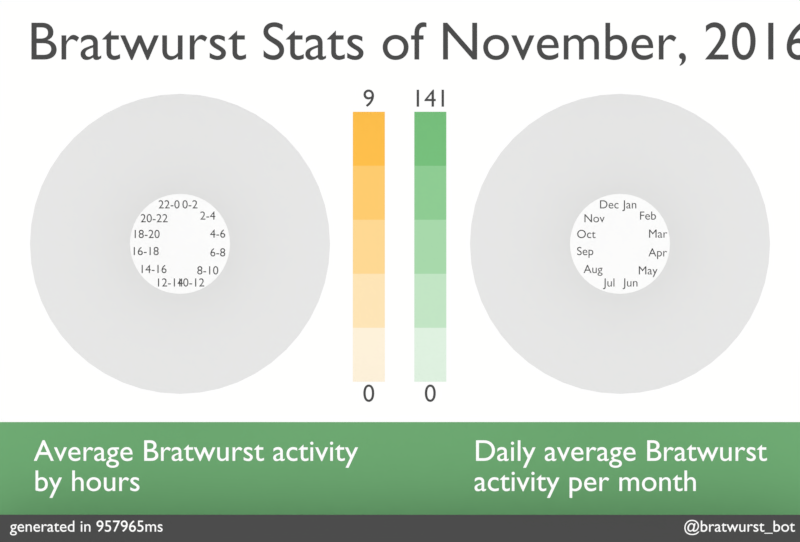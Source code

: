 # Source: time.blend  (saved by Blender 2.78.0; exported with 4.5.12 LTS)
import bpy
from mathutils import Matrix  # noqa: F401  (used for matrix-valued properties, if any)

bpy.ops.wm.read_factory_settings(use_empty=True)
scene = bpy.context.scene
scene.name = 'Scene'

# ---- collections
col_collection_1 = bpy.data.collections.new('Collection 1'); scene.collection.children.link(col_collection_1)
col_collection_1.hide_render = True
col_collection_1.hide_viewport = True
col_collection_20 = bpy.data.collections.new('Collection 20'); scene.collection.children.link(col_collection_20)

# ---- materials (node trees are filled in below, after node groups)
mat_day5 = bpy.data.materials.new('Day5')
mat_day5.alpha_threshold = 0.0
mat_day5.use_transparent_shadow = False
mat_day5.diffuse_color = (1.0, 0.5272, 0.07324, 1.0)
mat_day5.roughness = 0.5
mat_day4 = bpy.data.materials.new('Day4')
mat_day4.alpha_threshold = 0.0
mat_day4.use_transparent_shadow = False
mat_day4.diffuse_color = (1.0, 0.607, 0.1614, 1.0)
mat_day4.roughness = 0.5
mat_day3 = bpy.data.materials.new('Day3')
mat_day3.alpha_threshold = 0.0
mat_day3.use_transparent_shadow = False
mat_day3.diffuse_color = (1.0, 0.6946, 0.2944, 1.0)
mat_day3.roughness = 0.5
mat_day2 = bpy.data.materials.new('Day2')
mat_day2.alpha_threshold = 0.0
mat_day2.use_transparent_shadow = False
mat_day2.diffuse_color = (1.0, 0.7892, 0.4758, 1.0)
mat_day2.roughness = 0.5
mat_day1 = bpy.data.materials.new('Day1')
mat_day1.alpha_threshold = 0.0
mat_day1.use_transparent_shadow = False
mat_day1.diffuse_color = (1.0, 0.8913, 0.7106, 1.0)
mat_day1.roughness = 0.5
mat_text = bpy.data.materials.new('text')
mat_text.alpha_threshold = 0.0
mat_text.use_transparent_shadow = False
mat_text.diffuse_color = (0.07324, 0.07324, 0.07324, 1.0)
mat_text.roughness = 0.5
mat_day5_002 = bpy.data.materials.new('Day5.002')
mat_day5_002.alpha_threshold = 0.0
mat_day5_002.use_transparent_shadow = False
mat_day5_002.diffuse_color = (0.1647, 0.4158, 0.1796, 1.0)
mat_day5_002.roughness = 0.5
mat_material = bpy.data.materials.new('Material')
mat_material.alpha_threshold = 0.0
mat_material.use_transparent_shadow = False
mat_material.diffuse_color = (1.0, 1.0, 1.0, 1.0)
mat_material.roughness = 0.5
mat_day5_001 = bpy.data.materials.new('Day5.001')
mat_day5_001.alpha_threshold = 0.0
mat_day5_001.use_transparent_shadow = False
mat_day5_001.diffuse_color = (0.1871, 0.5285, 0.2066, 1.0)
mat_day5_001.roughness = 0.5
mat_day4_002 = bpy.data.materials.new('Day4.002')
mat_day4_002.alpha_threshold = 0.0
mat_day4_002.use_transparent_shadow = False
mat_day4_002.diffuse_color = (0.2749, 0.6093, 0.2955, 1.0)
mat_day4_002.roughness = 0.5
mat_day3_002 = bpy.data.materials.new('Day3.002')
mat_day3_002.alpha_threshold = 0.0
mat_day3_002.use_transparent_shadow = False
mat_day3_002.diffuse_color = (0.3926, 0.6965, 0.4127, 1.0)
mat_day3_002.roughness = 0.5
mat_day2_002 = bpy.data.materials.new('Day2.002')
mat_day2_002.alpha_threshold = 0.0
mat_day2_002.use_transparent_shadow = False
mat_day2_002.diffuse_color = (0.5472, 0.7906, 0.5643, 1.0)
mat_day2_002.roughness = 0.5
mat_day1_002 = bpy.data.materials.new('Day1.002')
mat_day1_002.alpha_threshold = 0.0
mat_day1_002.use_transparent_shadow = False
mat_day1_002.diffuse_color = (0.7467, 0.8917, 0.7575, 1.0)
mat_day1_002.roughness = 0.5
mat_whitetext_001 = bpy.data.materials.new('WhiteText.001')
mat_whitetext_001.alpha_threshold = 0.0
mat_whitetext_001.use_transparent_shadow = False
mat_whitetext_001.diffuse_color = (1.0, 1.0, 1.0, 1.0)
mat_whitetext_001.roughness = 0.5
mat_day4_001 = bpy.data.materials.new('Day4.001')
mat_day4_001.alpha_threshold = 0.0
mat_day4_001.use_transparent_shadow = False
mat_day4_001.diffuse_color = (1.0, 0.607, 0.1614, 1.0)
mat_day4_001.roughness = 0.5
mat_day3_001 = bpy.data.materials.new('Day3.001')
mat_day3_001.alpha_threshold = 0.0
mat_day3_001.use_transparent_shadow = False
mat_day3_001.diffuse_color = (1.0, 0.6946, 0.2944, 1.0)
mat_day3_001.roughness = 0.5
mat_day2_001 = bpy.data.materials.new('Day2.001')
mat_day2_001.alpha_threshold = 0.0
mat_day2_001.use_transparent_shadow = False
mat_day2_001.diffuse_color = (1.0, 0.7892, 0.4758, 1.0)
mat_day2_001.roughness = 0.5
mat_day1_001 = bpy.data.materials.new('Day1.001')
mat_day1_001.alpha_threshold = 0.0
mat_day1_001.use_transparent_shadow = False
mat_day1_001.diffuse_color = (1.0, 0.8913, 0.7106, 1.0)
mat_day1_001.roughness = 0.5
mat_greytext = bpy.data.materials.new('GreyText')
mat_greytext.alpha_threshold = 0.0
mat_greytext.use_transparent_shadow = False
mat_greytext.diffuse_color = (1.0, 1.0, 1.0, 1.0)
mat_greytext.roughness = 0.5

# ---- material node trees

# ---- world
world_world = bpy.data.worlds.new('World'); scene.world = world_world
world_world.color = (1.0, 1.0, 0.9958)
world_world.use_sun_shadow = False
world_world.sun_shadow_jitter_overblur = 0.0
world_world.cycles.sampling_method = 'MANUAL'

# ---- cameras
cam_camera = bpy.data.cameras.new('Camera')
cam_camera.type = 'ORTHO'
cam_camera.clip_end = 100.0
cam_camera.lens = 35.0
cam_camera.sensor_width = 32.0
cam_camera.sensor_height = 18.0
cam_camera.ortho_scale = 16.0
cam_camera.show_safe_areas = True
cam_camera.dof.focus_distance = 0.0
cam_camera.dof.aperture_fstop = 128.0

# ---- meshes
me_plane_001 = bpy.data.meshes.new('Plane.001')
me_plane_001.from_pydata([(-0.3202, -2.7, 0.0), (0.3202, -2.7, 0.0), (-0.3202, 2.7, 0.0), (0.3202, 2.7, 0.0), (-0.3202, 1.62, 0.0), (-0.3202, 0.54, 0.0), (-0.3202, -0.54, 0.0), (-0.3202, -1.62, 0.0), (0.3202, -1.62, 0.0), (0.3202, -0.54, 0.0), (0.3202, 0.54, 0.0), (0.3202, 1.62, 0.0)], [], [(4, 11, 3, 2), (0, 1, 8, 7), (7, 8, 9, 6), (6, 9, 10, 5), (5, 10, 11, 4)])
me_plane_001.materials.append(mat_day5)
me_plane_001.use_remesh_preserve_volume = False
me_plane_001.use_remesh_preserve_attributes = False
me_plane_001.use_mirror_vertex_groups = False
me_plane_001.update()
me_plane = bpy.data.meshes.new('Plane')
me_plane.from_pydata([(-0.3202, -2.7, 0.0), (0.3202, -2.7, 0.0), (-0.3202, 2.7, 0.0), (0.3202, 2.7, 0.0), (-0.3202, 1.62, 0.0), (-0.3202, 0.54, 0.0), (-0.3202, -0.54, 0.0), (-0.3202, -1.62, 0.0), (0.3202, -1.62, 0.0), (0.3202, -0.54, 0.0), (0.3202, 0.54, 0.0), (0.3202, 1.62, 0.0)], [], [(4, 11, 3, 2), (0, 1, 8, 7), (7, 8, 9, 6), (6, 9, 10, 5), (5, 10, 11, 4)])
me_plane.polygons.foreach_set('material_index', [0, 4, 3, 2, 1])
me_plane.materials.append(mat_day5)
me_plane.materials.append(mat_day4)
me_plane.materials.append(mat_day3)
me_plane.materials.append(mat_day2)
me_plane.materials.append(mat_day1)
me_plane.use_remesh_preserve_volume = False
me_plane.use_remesh_preserve_attributes = False
me_plane.use_mirror_vertex_groups = False
me_plane.update()
me_plane_006 = bpy.data.meshes.new('Plane.006')
me_plane_006.from_pydata([(-1.0, -1.0, 0.0), (1.0, -1.0, 0.0), (-1.0, 1.0, 0.0), (1.0, 1.0, 0.0)], [], [(0, 1, 3, 2)])
me_plane_006.materials.append(mat_day5_002)
me_plane_006.use_remesh_preserve_volume = False
me_plane_006.use_remesh_preserve_attributes = False
me_plane_006.use_mirror_vertex_groups = False
me_plane_006.update()
me_circle_025 = bpy.data.meshes.new('Circle.025')
me_circle_025.from_pydata([(0.0, 1.0, 0.0), (-0.1305, 0.9914, 0.0), (-0.2588, 0.9659, 0.0), (-0.3827, 0.9239, 0.0), (-0.5, 0.866, 0.0), (-0.6088, 0.7934, 0.0), (-0.7071, 0.7071, 0.0), (-0.7934, 0.6088, 0.0), (-0.866, 0.5, 0.0), (-0.9239, 0.3827, 0.0), (-0.9659, 0.2588, 0.0), (-0.9914, 0.1305, 0.0), (-1.0, 1.947e-07, 0.0), (-0.9914, -0.1305, 0.0), (-0.9659, -0.2588, 0.0), (-0.9239, -0.3827, 0.0), (-0.866, -0.5, 0.0), (-0.7934, -0.6088, 0.0), (-0.7071, -0.7071, 0.0), (-0.6088, -0.7934, 0.0), (-0.5, -0.866, 0.0), (-0.3827, -0.9239, 0.0), (-0.2588, -0.9659, 0.0), (-0.1305, -0.9914, 0.0), (-3.894e-07, -1.0, 0.0), (0.1305, -0.9914, 0.0), (0.2588, -0.9659, 0.0), (0.3827, -0.9239, 0.0), (0.5, -0.866, 0.0), (0.6088, -0.7934, 0.0), (0.7071, -0.7071, 0.0), (0.7934, -0.6088, 0.0), (0.866, -0.5, 0.0), (0.9239, -0.3827, 0.0), (0.9659, -0.2588, 0.0), (0.9914, -0.1305, 0.0), (1.0, 4.888e-07, 0.0), (0.9914, 0.1305, 0.0), (0.9659, 0.2588, 0.0), (0.9239, 0.3827, 0.0), (0.866, 0.5, 0.0), (0.7934, 0.6088, 0.0), (0.7071, 0.7071, 0.0), (0.6088, 0.7934, 0.0), (0.5, 0.866, 0.0), (0.3827, 0.9239, 0.0), (0.2588, 0.9659, 0.0), (0.1305, 0.9914, 0.0)], [], [(0, 1, 2, 3, 4, 5, 6, 7, 8, 9, 10, 11, 12, 13, 14, 15, 16, 17, 18, 19, 20, 21, 22, 23, 24, 25, 26, 27, 28, 29, 30, 31, 32, 33, 34, 35, 36, 37, 38, 39, 40, 41, 42, 43, 44, 45, 46, 47)])
me_circle_025.materials.append(mat_material)
me_circle_025.use_remesh_preserve_volume = False
me_circle_025.use_remesh_preserve_attributes = False
me_circle_025.use_mirror_vertex_groups = False
me_circle_025.update()
me_circle_024 = bpy.data.meshes.new('Circle.024')
me_circle_024.from_pydata([(0.0, 1.0, 0.0), (-0.1305, 0.9914, 0.0), (-0.2588, 0.9659, 0.0), (-0.3827, 0.9239, 0.0), (-0.5, 0.866, 0.0), (-0.6088, 0.7934, 0.0), (-0.7071, 0.7071, 0.0), (-0.7934, 0.6088, 0.0), (-0.866, 0.5, 0.0), (-0.9239, 0.3827, 0.0), (-0.9659, 0.2588, 0.0), (-0.9914, 0.1305, 0.0), (-1.0, 1.947e-07, 0.0), (-0.9914, -0.1305, 0.0), (-0.9659, -0.2588, 0.0), (-0.9239, -0.3827, 0.0), (-0.866, -0.5, 0.0), (-0.7934, -0.6088, 0.0), (-0.7071, -0.7071, 0.0), (-0.6088, -0.7934, 0.0), (-0.5, -0.866, 0.0), (-0.3827, -0.9239, 0.0), (-0.2588, -0.9659, 0.0), (-0.1305, -0.9914, 0.0), (-3.894e-07, -1.0, 0.0), (0.1305, -0.9914, 0.0), (0.2588, -0.9659, 0.0), (0.3827, -0.9239, 0.0), (0.5, -0.866, 0.0), (0.6088, -0.7934, 0.0), (0.7071, -0.7071, 0.0), (0.7934, -0.6088, 0.0), (0.866, -0.5, 0.0), (0.9239, -0.3827, 0.0), (0.9659, -0.2588, 0.0), (0.9914, -0.1305, 0.0), (1.0, 4.888e-07, 0.0), (0.9914, 0.1305, 0.0), (0.9659, 0.2588, 0.0), (0.9239, 0.3827, 0.0), (0.866, 0.5, 0.0), (0.7934, 0.6088, 0.0), (0.7071, 0.7071, 0.0), (0.6088, 0.7934, 0.0), (0.5, 0.866, 0.0), (0.3827, 0.9239, 0.0), (0.2588, 0.9659, 0.0), (0.1305, 0.9914, 0.0)], [], [(0, 1, 2, 3, 4, 5, 6, 7, 8, 9, 10, 11, 12, 13, 14, 15, 16, 17, 18, 19, 20, 21, 22, 23, 24, 25, 26, 27, 28, 29, 30, 31, 32, 33, 34, 35, 36, 37, 38, 39, 40, 41, 42, 43, 44, 45, 46, 47)])
me_circle_024.materials.append(mat_material)
me_circle_024.use_remesh_preserve_volume = False
me_circle_024.use_remesh_preserve_attributes = False
me_circle_024.use_mirror_vertex_groups = False
me_circle_024.update()
me_circle_023 = bpy.data.meshes.new('Circle.023')
me_circle_023.from_pydata([(1.5, 2.598, 0.0), (1.148, 2.772, 0.0), (0.7765, 2.898, 0.0), (0.3916, 2.974, 0.0), (0.0, 0.0, 0.0), (-4.053e-06, 3.0, 0.0)], [], [(0, 4, 5, 3, 2, 1)])
me_circle_023.use_remesh_preserve_volume = False
me_circle_023.use_remesh_preserve_attributes = False
me_circle_023.use_mirror_vertex_groups = False
me_circle_023.update()
me_circle_022 = bpy.data.meshes.new('Circle.022')
me_circle_022.from_pydata([(2.598, 1.5, 0.0), (2.38, 1.826, 0.0), (2.121, 2.121, 0.0), (1.826, 2.38, 0.0), (0.0, 0.0, 0.0), (1.5, 2.598, 0.0)], [], [(0, 4, 5, 3, 2, 1)])
me_circle_022.use_remesh_preserve_volume = False
me_circle_022.use_remesh_preserve_attributes = False
me_circle_022.use_mirror_vertex_groups = False
me_circle_022.update()
me_circle_021 = bpy.data.meshes.new('Circle.021')
me_circle_021.from_pydata([(2.598, -1.5, 0.0), (2.772, -1.148, 0.0), (2.898, -0.7765, 0.0), (2.974, -0.3916, 0.0), (0.0, 0.0, 0.0), (3.0, -1.192e-06, 0.0)], [], [(0, 4, 5, 3, 2, 1)])
me_circle_021.use_remesh_preserve_volume = False
me_circle_021.use_remesh_preserve_attributes = False
me_circle_021.use_mirror_vertex_groups = False
me_circle_021.update()
me_circle_020 = bpy.data.meshes.new('Circle.020')
me_circle_020.from_pydata([(1.5, -2.598, 0.0), (1.826, -2.38, 0.0), (2.121, -2.121, 0.0), (2.38, -1.826, 0.0), (0.0, 0.0, 0.0), (2.598, -1.5, 0.0)], [], [(0, 4, 5, 3, 2, 1)])
me_circle_020.use_remesh_preserve_volume = False
me_circle_020.use_remesh_preserve_attributes = False
me_circle_020.use_mirror_vertex_groups = False
me_circle_020.update()
me_circle_019 = bpy.data.meshes.new('Circle.019')
me_circle_019.from_pydata([(-3.576e-07, -3.0, 0.0), (0.3916, -2.974, 0.0), (0.7765, -2.898, 0.0), (1.148, -2.772, 0.0), (0.0, 0.0, 0.0), (1.5, -2.598, 0.0)], [], [(0, 4, 5, 3, 2, 1)])
me_circle_019.use_remesh_preserve_volume = False
me_circle_019.use_remesh_preserve_attributes = False
me_circle_019.use_mirror_vertex_groups = False
me_circle_019.update()
me_circle_018 = bpy.data.meshes.new('Circle.018')
me_circle_018.from_pydata([(-1.5, -2.598, 0.0), (-1.148, -2.772, 0.0), (-0.7765, -2.898, 0.0), (-0.3916, -2.974, 0.0), (0.0, 0.0, 0.0), (-3.576e-07, -3.0, 0.0)], [], [(0, 4, 5, 3, 2, 1)])
me_circle_018.use_remesh_preserve_volume = False
me_circle_018.use_remesh_preserve_attributes = False
me_circle_018.use_mirror_vertex_groups = False
me_circle_018.update()
me_circle_017 = bpy.data.meshes.new('Circle.017')
me_circle_017.from_pydata([(-2.598, -1.5, 0.0), (-2.38, -1.826, 0.0), (-2.121, -2.121, 0.0), (-1.826, -2.38, 0.0), (0.0, 0.0, 0.0), (-1.5, -2.598, 0.0)], [], [(0, 4, 5, 3, 2, 1)])
me_circle_017.use_remesh_preserve_volume = False
me_circle_017.use_remesh_preserve_attributes = False
me_circle_017.use_mirror_vertex_groups = False
me_circle_017.update()
me_circle_016 = bpy.data.meshes.new('Circle.016')
me_circle_016.from_pydata([(-3.0, -2.384e-07, 0.0), (-2.974, -0.3916, 0.0), (-2.898, -0.7765, 0.0), (-2.772, -1.148, 0.0), (0.0, 0.0, 0.0), (-2.598, -1.5, 0.0)], [], [(0, 4, 5, 3, 2, 1)])
me_circle_016.use_remesh_preserve_volume = False
me_circle_016.use_remesh_preserve_attributes = False
me_circle_016.use_mirror_vertex_groups = False
me_circle_016.update()
me_circle_015 = bpy.data.meshes.new('Circle.015')
me_circle_015.from_pydata([(-2.772, 1.148, 0.0), (-2.898, 0.7765, 0.0), (-2.974, 0.3916, 0.0), (-2.598, 1.5, 0.0), (0.0, 0.0, 0.0), (-3.0, -2.384e-07, 0.0)], [], [(3, 4, 5, 2, 1, 0)])
me_circle_015.use_remesh_preserve_volume = False
me_circle_015.use_remesh_preserve_attributes = False
me_circle_015.use_mirror_vertex_groups = False
me_circle_015.update()
me_circle_014 = bpy.data.meshes.new('Circle.014')
me_circle_014.from_pydata([(-2.598, 1.5, 0.0), (-1.5, 2.598, 0.0), (-1.826, 2.38, 0.0), (-2.121, 2.121, 0.0), (-2.38, 1.826, 0.0), (0.0, 0.0, 0.0)], [], [(2, 1, 5, 0, 4, 3)])
me_circle_014.use_remesh_preserve_volume = False
me_circle_014.use_remesh_preserve_attributes = False
me_circle_014.use_mirror_vertex_groups = False
me_circle_014.update()
me_circle_013 = bpy.data.meshes.new('Circle.013')
me_circle_013.from_pydata([(0.0, 0.0, 0.0), (3.0, -1.192e-06, 0.0), (2.974, 0.3916, 0.0), (2.898, 0.7765, 0.0), (2.772, 1.148, 0.0), (2.598, 1.5, 0.0)], [], [(1, 0, 5, 4, 3, 2)])
me_circle_013.use_remesh_preserve_volume = False
me_circle_013.use_remesh_preserve_attributes = False
me_circle_013.use_mirror_vertex_groups = False
me_circle_013.update()
me_circle_012 = bpy.data.meshes.new('Circle.012')
me_circle_012.from_pydata([(-1.669e-06, 3.0, 0.0), (-0.3916, 2.974, 0.0), (-0.7765, 2.898, 0.0), (-1.148, 2.772, 0.0), (0.0, 0.0, 0.0), (-1.5, 2.598, 0.0)], [], [(0, 4, 5, 3, 2, 1)])
me_circle_012.use_remesh_preserve_volume = False
me_circle_012.use_remesh_preserve_attributes = False
me_circle_012.use_mirror_vertex_groups = False
me_circle_012.update()
me_circle_011 = bpy.data.meshes.new('Circle.011')
me_circle_011.from_pydata([(1.5, 2.598, 0.0), (1.148, 2.772, 0.0), (0.7765, 2.898, 0.0), (0.3916, 2.974, 0.0), (0.0, 0.0, 0.0), (-1.669e-06, 3.0, 0.0)], [], [(0, 4, 5, 3, 2, 1)])
me_circle_011.use_remesh_preserve_volume = False
me_circle_011.use_remesh_preserve_attributes = False
me_circle_011.use_mirror_vertex_groups = False
me_circle_011.update()
me_circle_010 = bpy.data.meshes.new('Circle.010')
me_circle_010.from_pydata([(3.0, -8.345e-07, 0.0), (2.974, 0.3916, 0.0), (2.898, 0.7765, 0.0), (2.772, 1.148, 0.0), (0.0, 0.0, 0.0), (2.598, 1.5, 0.0)], [], [(0, 4, 5, 3, 2, 1)])
me_circle_010.use_remesh_preserve_volume = False
me_circle_010.use_remesh_preserve_attributes = False
me_circle_010.use_mirror_vertex_groups = False
me_circle_010.update()
me_circle_009 = bpy.data.meshes.new('Circle.009')
me_circle_009.from_pydata([(2.598, -1.5, 0.0), (2.772, -1.148, 0.0), (2.898, -0.7765, 0.0), (2.974, -0.3916, 0.0), (0.0, 0.0, 0.0), (3.0, -8.345e-07, 0.0)], [], [(0, 4, 5, 3, 2, 1)])
me_circle_009.use_remesh_preserve_volume = False
me_circle_009.use_remesh_preserve_attributes = False
me_circle_009.use_mirror_vertex_groups = False
me_circle_009.update()
me_circle_008 = bpy.data.meshes.new('Circle.008')
me_circle_008.from_pydata([(1.5, -2.598, 0.0), (1.826, -2.38, 0.0), (2.121, -2.121, 0.0), (2.38, -1.826, 0.0), (0.0, 0.0, 0.0), (2.598, -1.5, 0.0)], [], [(0, 4, 5, 3, 2, 1)])
me_circle_008.use_remesh_preserve_volume = False
me_circle_008.use_remesh_preserve_attributes = False
me_circle_008.use_mirror_vertex_groups = False
me_circle_008.update()
me_circle_007 = bpy.data.meshes.new('Circle.007')
me_circle_007.from_pydata([(-3.576e-07, -3.0, 0.0), (0.3916, -2.974, 0.0), (0.7765, -2.898, 0.0), (1.148, -2.772, 0.0), (0.0, 0.0, 0.0), (1.5, -2.598, 0.0)], [], [(0, 4, 5, 3, 2, 1)])
me_circle_007.use_remesh_preserve_volume = False
me_circle_007.use_remesh_preserve_attributes = False
me_circle_007.use_mirror_vertex_groups = False
me_circle_007.update()
me_circle_006 = bpy.data.meshes.new('Circle.006')
me_circle_006.from_pydata([(-1.5, -2.598, 0.0), (-1.148, -2.772, 0.0), (-0.7765, -2.898, 0.0), (-0.3916, -2.974, 0.0), (0.0, 0.0, 0.0), (-3.576e-07, -3.0, 0.0)], [], [(0, 4, 5, 3, 2, 1)])
me_circle_006.use_remesh_preserve_volume = False
me_circle_006.use_remesh_preserve_attributes = False
me_circle_006.use_mirror_vertex_groups = False
me_circle_006.update()
me_circle_005 = bpy.data.meshes.new('Circle.005')
me_circle_005.from_pydata([(-2.598, -1.5, 0.0), (-2.38, -1.826, 0.0), (-2.121, -2.121, 0.0), (-1.826, -2.38, 0.0), (0.0, 0.0, 0.0), (-1.5, -2.598, 0.0)], [], [(0, 4, 5, 3, 2, 1)])
me_circle_005.use_remesh_preserve_volume = False
me_circle_005.use_remesh_preserve_attributes = False
me_circle_005.use_mirror_vertex_groups = False
me_circle_005.update()
me_circle_004 = bpy.data.meshes.new('Circle.004')
me_circle_004.from_pydata([(-2.974, -0.3916, 0.0), (-2.898, -0.7765, 0.0), (-2.772, -1.148, 0.0), (-3.0, -2.384e-07, 0.0), (0.0, 0.0, 0.0), (-2.598, -1.5, 0.0)], [], [(3, 4, 5, 2, 1, 0)])
me_circle_004.use_remesh_preserve_volume = False
me_circle_004.use_remesh_preserve_attributes = False
me_circle_004.use_mirror_vertex_groups = False
me_circle_004.update()
me_circle_003 = bpy.data.meshes.new('Circle.003')
me_circle_003.from_pydata([(-3.0, -2.384e-07, 0.0), (-2.598, 1.5, 0.0), (-2.772, 1.148, 0.0), (-2.898, 0.7764, 0.0), (-2.974, 0.3916, 0.0), (0.0, 0.0, 0.0)], [], [(2, 1, 5, 0, 4, 3)])
me_circle_003.use_remesh_preserve_volume = False
me_circle_003.use_remesh_preserve_attributes = False
me_circle_003.use_mirror_vertex_groups = False
me_circle_003.update()
me_circle_002 = bpy.data.meshes.new('Circle.002')
me_circle_002.from_pydata([(0.0, 0.0, 0.0), (2.598, 1.5, 0.0), (2.38, 1.826, 0.0), (2.121, 2.121, 0.0), (1.826, 2.38, 0.0), (1.5, 2.598, 0.0)], [], [(1, 0, 5, 4, 3, 2)])
me_circle_002.use_remesh_preserve_volume = False
me_circle_002.use_remesh_preserve_attributes = False
me_circle_002.use_mirror_vertex_groups = False
me_circle_002.update()
me_circle_001 = bpy.data.meshes.new('Circle.001')
me_circle_001.from_pydata([(-4.053e-06, 3.0, 0.0), (-0.3916, 2.974, 0.0), (-0.7765, 2.898, 0.0), (-1.148, 2.772, 0.0), (0.0, 0.0, 0.0), (-1.5, 2.598, 0.0)], [], [(0, 4, 5, 3, 2, 1)])
me_circle_001.use_remesh_preserve_volume = False
me_circle_001.use_remesh_preserve_attributes = False
me_circle_001.use_mirror_vertex_groups = False
me_circle_001.update()
me_circle = bpy.data.meshes.new('Circle')
me_circle.from_pydata([(-1.5, 2.598, 0.0), (-1.826, 2.38, 0.0), (-2.121, 2.121, 0.0), (-2.38, 1.826, 0.0), (0.0, 0.0, 0.0), (-2.598, 1.5, 0.0)], [], [(0, 4, 5, 3, 2, 1)])
me_circle.use_remesh_preserve_volume = False
me_circle.use_remesh_preserve_attributes = False
me_circle.use_mirror_vertex_groups = False
me_circle.update()
me_plane_003 = bpy.data.meshes.new('Plane.003')
me_plane_003.from_pydata([(-0.3202, -2.7, 0.0), (0.3202, -2.7, 0.0), (-0.3202, 2.7, 0.0), (0.3202, 2.7, 0.0), (-0.3202, 1.62, 0.0), (-0.3202, 0.54, 0.0), (-0.3202, -0.54, 0.0), (-0.3202, -1.62, 0.0), (0.3202, -1.62, 0.0), (0.3202, -0.54, 0.0), (0.3202, 0.54, 0.0), (0.3202, 1.62, 0.0)], [], [(4, 11, 3, 2), (0, 1, 8, 7), (7, 8, 9, 6), (6, 9, 10, 5), (5, 10, 11, 4)])
me_plane_003.polygons.foreach_set('material_index', [0, 4, 3, 2, 1])
me_plane_003.materials.append(mat_day5_001)
me_plane_003.materials.append(mat_day4_002)
me_plane_003.materials.append(mat_day3_002)
me_plane_003.materials.append(mat_day2_002)
me_plane_003.materials.append(mat_day1_002)
me_plane_003.use_remesh_preserve_volume = False
me_plane_003.use_remesh_preserve_attributes = False
me_plane_003.use_mirror_vertex_groups = False
me_plane_003.update()
me_plane_002 = bpy.data.meshes.new('Plane.002')
me_plane_002.from_pydata([(-0.3202, -2.7, 0.0), (0.3202, -2.7, 0.0), (-0.3202, 2.7, 0.0), (0.3202, 2.7, 0.0), (-0.3202, 1.62, 0.0), (-0.3202, 0.54, 0.0), (-0.3202, -0.54, 0.0), (-0.3202, -1.62, 0.0), (0.3202, -1.62, 0.0), (0.3202, -0.54, 0.0), (0.3202, 0.54, 0.0), (0.3202, 1.62, 0.0)], [], [(4, 11, 3, 2), (0, 1, 8, 7), (7, 8, 9, 6), (6, 9, 10, 5), (5, 10, 11, 4)])
me_plane_002.polygons.foreach_set('material_index', [0, 4, 3, 2, 1])
me_plane_002.materials.append(mat_day5)
me_plane_002.materials.append(mat_day4_001)
me_plane_002.materials.append(mat_day3_001)
me_plane_002.materials.append(mat_day2_001)
me_plane_002.materials.append(mat_day1_001)
me_plane_002.use_remesh_preserve_volume = False
me_plane_002.use_remesh_preserve_attributes = False
me_plane_002.use_mirror_vertex_groups = False
me_plane_002.update()
me_plane_004 = bpy.data.meshes.new('Plane.004')
me_plane_004.from_pydata([(-0.0189, -5.96e-08, 0.0), (102.0, -6.379e-08, 0.0), (-0.01898, -0.9338, 0.0), (102.0, -0.9338, 0.0)], [], [(0, 1, 3, 2)])
me_plane_004.materials.append(mat_text)
me_plane_004.use_remesh_preserve_volume = False
me_plane_004.use_remesh_preserve_attributes = False
me_plane_004.use_mirror_vertex_groups = False
me_plane_004.update()

# ---- curves / text
txt_text_008 = bpy.data.curves.new('Text.008', 'FONT')
txt_text_008.dimensions = '2D'
txt_text_008.body = '0'
txt_text_008.use_path_clamp = True
txt_text_008.bevel_resolution = 0
txt_text_008.align_x = 'CENTER'
txt_text_008.size = 0.498
txt_text_008.underline_height = 0.0
txt_text_007 = bpy.data.curves.new('Text.007', 'FONT')
txt_text_007.dimensions = '2D'
txt_text_007.body = '0'
txt_text_007.use_path_clamp = True
txt_text_007.bevel_resolution = 0
txt_text_007.align_x = 'CENTER'
txt_text_007.size = 0.498
txt_text_007.underline_height = 0.0
txt_text_006 = bpy.data.curves.new('Text.006', 'FONT')
txt_text_006.dimensions = '2D'
txt_text_006.body = '100'
txt_text_006.use_path_clamp = True
txt_text_006.bevel_resolution = 0
txt_text_006.align_x = 'CENTER'
txt_text_006.size = 0.498
txt_text_006.underline_height = 0.0
txt_text_005 = bpy.data.curves.new('Text.005', 'FONT')
txt_text_005.dimensions = '2D'
txt_text_005.body = '100'
txt_text_005.use_path_clamp = True
txt_text_005.bevel_resolution = 0
txt_text_005.align_x = 'CENTER'
txt_text_005.size = 0.498
txt_text_005.underline_height = 0.0
txt_text = bpy.data.curves.new('Text', 'FONT')
txt_text.dimensions = '2D'
txt_text.body = 'Bratwurst Trends of May, 2016'
txt_text.materials.append(mat_text)
txt_text.use_path_clamp = True
txt_text.bevel_resolution = 0
txt_text.size = 1.08
txt_text_038 = bpy.data.curves.new('Text.038', 'FONT')
txt_text_038.dimensions = '2D'
txt_text_038.body = 'Jan'
txt_text_038.materials.append(mat_text)
txt_text_038.use_path_clamp = True
txt_text_038.bevel_resolution = 0
txt_text_038.align_x = 'CENTER'
txt_text_038.size = 0.498
txt_text_038.underline_height = 0.0
txt_text_037 = bpy.data.curves.new('Text.037', 'FONT')
txt_text_037.dimensions = '2D'
txt_text_037.body = 'Dec'
txt_text_037.materials.append(mat_text)
txt_text_037.use_path_clamp = True
txt_text_037.bevel_resolution = 0
txt_text_037.align_x = 'CENTER'
txt_text_037.size = 0.498
txt_text_037.underline_height = 0.0
txt_text_036 = bpy.data.curves.new('Text.036', 'FONT')
txt_text_036.dimensions = '2D'
txt_text_036.body = 'Feb'
txt_text_036.materials.append(mat_text)
txt_text_036.use_path_clamp = True
txt_text_036.bevel_resolution = 0
txt_text_036.align_x = 'CENTER'
txt_text_036.size = 0.498
txt_text_036.underline_height = 0.0
txt_text_035 = bpy.data.curves.new('Text.035', 'FONT')
txt_text_035.dimensions = '2D'
txt_text_035.body = 'Mar'
txt_text_035.materials.append(mat_text)
txt_text_035.use_path_clamp = True
txt_text_035.bevel_resolution = 0
txt_text_035.align_x = 'CENTER'
txt_text_035.size = 0.498
txt_text_035.underline_height = 0.0
txt_text_034 = bpy.data.curves.new('Text.034', 'FONT')
txt_text_034.dimensions = '2D'
txt_text_034.body = 'Apr'
txt_text_034.materials.append(mat_text)
txt_text_034.use_path_clamp = True
txt_text_034.bevel_resolution = 0
txt_text_034.align_x = 'CENTER'
txt_text_034.size = 0.498
txt_text_034.underline_height = 0.0
txt_text_033 = bpy.data.curves.new('Text.033', 'FONT')
txt_text_033.dimensions = '2D'
txt_text_033.body = 'May'
txt_text_033.materials.append(mat_text)
txt_text_033.use_path_clamp = True
txt_text_033.bevel_resolution = 0
txt_text_033.align_x = 'CENTER'
txt_text_033.size = 0.498
txt_text_033.underline_height = 0.0
txt_text_032 = bpy.data.curves.new('Text.032', 'FONT')
txt_text_032.dimensions = '2D'
txt_text_032.body = 'Jul'
txt_text_032.materials.append(mat_text)
txt_text_032.use_path_clamp = True
txt_text_032.bevel_resolution = 0
txt_text_032.align_x = 'CENTER'
txt_text_032.size = 0.498
txt_text_032.underline_height = 0.0
txt_text_031 = bpy.data.curves.new('Text.031', 'FONT')
txt_text_031.dimensions = '2D'
txt_text_031.body = 'Jun'
txt_text_031.materials.append(mat_text)
txt_text_031.use_path_clamp = True
txt_text_031.bevel_resolution = 0
txt_text_031.align_x = 'CENTER'
txt_text_031.size = 0.498
txt_text_031.underline_height = 0.0
txt_text_030 = bpy.data.curves.new('Text.030', 'FONT')
txt_text_030.dimensions = '2D'
txt_text_030.body = 'Aug'
txt_text_030.materials.append(mat_text)
txt_text_030.use_path_clamp = True
txt_text_030.bevel_resolution = 0
txt_text_030.align_x = 'CENTER'
txt_text_030.size = 0.498
txt_text_030.underline_height = 0.0
txt_text_029 = bpy.data.curves.new('Text.029', 'FONT')
txt_text_029.dimensions = '2D'
txt_text_029.body = 'Nov'
txt_text_029.materials.append(mat_text)
txt_text_029.use_path_clamp = True
txt_text_029.bevel_resolution = 0
txt_text_029.align_x = 'CENTER'
txt_text_029.size = 0.498
txt_text_029.underline_height = 0.0
txt_text_028 = bpy.data.curves.new('Text.028', 'FONT')
txt_text_028.dimensions = '2D'
txt_text_028.body = 'Sep'
txt_text_028.materials.append(mat_text)
txt_text_028.use_path_clamp = True
txt_text_028.bevel_resolution = 0
txt_text_028.align_x = 'CENTER'
txt_text_028.size = 0.498
txt_text_028.underline_height = 0.0
txt_text_027 = bpy.data.curves.new('Text.027', 'FONT')
txt_text_027.dimensions = '2D'
txt_text_027.body = 'Oct'
txt_text_027.materials.append(mat_text)
txt_text_027.use_path_clamp = True
txt_text_027.bevel_resolution = 0
txt_text_027.align_x = 'CENTER'
txt_text_027.size = 0.498
txt_text_027.underline_height = 0.0
txt_text_026 = bpy.data.curves.new('Text.026', 'FONT')
txt_text_026.dimensions = '2D'
txt_text_026.body = '18-20'
txt_text_026.materials.append(mat_text)
txt_text_026.use_path_clamp = True
txt_text_026.bevel_resolution = 0
txt_text_026.align_x = 'CENTER'
txt_text_026.size = 0.498
txt_text_026.underline_height = 0.0
txt_text_025 = bpy.data.curves.new('Text.025', 'FONT')
txt_text_025.dimensions = '2D'
txt_text_025.body = '16-18'
txt_text_025.materials.append(mat_text)
txt_text_025.use_path_clamp = True
txt_text_025.bevel_resolution = 0
txt_text_025.align_x = 'CENTER'
txt_text_025.size = 0.498
txt_text_025.underline_height = 0.0
txt_text_024 = bpy.data.curves.new('Text.024', 'FONT')
txt_text_024.dimensions = '2D'
txt_text_024.body = '20-22'
txt_text_024.materials.append(mat_text)
txt_text_024.use_path_clamp = True
txt_text_024.bevel_resolution = 0
txt_text_024.align_x = 'CENTER'
txt_text_024.size = 0.498
txt_text_024.underline_height = 0.0
txt_text_023 = bpy.data.curves.new('Text.023', 'FONT')
txt_text_023.dimensions = '2D'
txt_text_023.body = '14-16'
txt_text_023.materials.append(mat_text)
txt_text_023.use_path_clamp = True
txt_text_023.bevel_resolution = 0
txt_text_023.align_x = 'CENTER'
txt_text_023.size = 0.498
txt_text_023.underline_height = 0.0
txt_text_022 = bpy.data.curves.new('Text.022', 'FONT')
txt_text_022.dimensions = '2D'
txt_text_022.body = '10-12'
txt_text_022.materials.append(mat_text)
txt_text_022.use_path_clamp = True
txt_text_022.bevel_resolution = 0
txt_text_022.align_x = 'CENTER'
txt_text_022.size = 0.498
txt_text_022.underline_height = 0.0
txt_text_021 = bpy.data.curves.new('Text.021', 'FONT')
txt_text_021.dimensions = '2D'
txt_text_021.body = '12-14'
txt_text_021.materials.append(mat_text)
txt_text_021.use_path_clamp = True
txt_text_021.bevel_resolution = 0
txt_text_021.align_x = 'CENTER'
txt_text_021.size = 0.498
txt_text_021.underline_height = 0.0
txt_text_020 = bpy.data.curves.new('Text.020', 'FONT')
txt_text_020.dimensions = '2D'
txt_text_020.body = '8-10'
txt_text_020.materials.append(mat_text)
txt_text_020.use_path_clamp = True
txt_text_020.bevel_resolution = 0
txt_text_020.align_x = 'CENTER'
txt_text_020.size = 0.498
txt_text_020.underline_height = 0.0
txt_text_018 = bpy.data.curves.new('Text.018', 'FONT')
txt_text_018.dimensions = '2D'
txt_text_018.body = '6-8'
txt_text_018.materials.append(mat_text)
txt_text_018.use_path_clamp = True
txt_text_018.bevel_resolution = 0
txt_text_018.align_x = 'CENTER'
txt_text_018.size = 0.498
txt_text_018.underline_height = 0.0
txt_text_017 = bpy.data.curves.new('Text.017', 'FONT')
txt_text_017.dimensions = '2D'
txt_text_017.body = '4-6'
txt_text_017.materials.append(mat_text)
txt_text_017.use_path_clamp = True
txt_text_017.bevel_resolution = 0
txt_text_017.align_x = 'CENTER'
txt_text_017.size = 0.498
txt_text_017.underline_height = 0.0
txt_text_016 = bpy.data.curves.new('Text.016', 'FONT')
txt_text_016.dimensions = '2D'
txt_text_016.body = '2-4'
txt_text_016.materials.append(mat_text)
txt_text_016.use_path_clamp = True
txt_text_016.bevel_resolution = 0
txt_text_016.align_x = 'CENTER'
txt_text_016.size = 0.498
txt_text_016.underline_height = 0.0
txt_text_015 = bpy.data.curves.new('Text.015', 'FONT')
txt_text_015.dimensions = '2D'
txt_text_015.body = '22-0'
txt_text_015.materials.append(mat_text)
txt_text_015.use_path_clamp = True
txt_text_015.bevel_resolution = 0
txt_text_015.align_x = 'CENTER'
txt_text_015.size = 0.498
txt_text_015.underline_height = 0.0
txt_text_010 = bpy.data.curves.new('Text.010', 'FONT')
txt_text_010.dimensions = '2D'
txt_text_010.body = '0-2'
txt_text_010.materials.append(mat_text)
txt_text_010.use_path_clamp = True
txt_text_010.bevel_resolution = 0
txt_text_010.align_x = 'CENTER'
txt_text_010.size = 0.498
txt_text_010.underline_height = 0.0
txt_text_012 = bpy.data.curves.new('Text.012', 'FONT')
txt_text_012.dimensions = '2D'
txt_text_012.body = '0'
txt_text_012.materials.append(mat_text)
txt_text_012.use_path_clamp = True
txt_text_012.bevel_resolution = 0
txt_text_012.align_x = 'CENTER'
txt_text_012.size = 0.498
txt_text_012.underline_height = 0.0
txt_text_011 = bpy.data.curves.new('Text.011', 'FONT')
txt_text_011.dimensions = '2D'
txt_text_011.body = '141'
txt_text_011.materials.append(mat_text)
txt_text_011.use_path_clamp = True
txt_text_011.bevel_resolution = 0
txt_text_011.align_x = 'CENTER'
txt_text_011.size = 0.498
txt_text_011.underline_height = 0.0
txt_text_004 = bpy.data.curves.new('Text.004', 'FONT')
txt_text_004.dimensions = '2D'
txt_text_004.body = 'Daily average Bratwurst\nactivity per month'
txt_text_004.materials.append(mat_whitetext_001)
txt_text_004.use_path_clamp = True
txt_text_004.bevel_resolution = 0
txt_text_004.size = 0.498
txt_text_004.underline_height = 0.0
txt_text_002 = bpy.data.curves.new('Text.002', 'FONT')
txt_text_002.dimensions = '2D'
txt_text_002.body = 'Average Bratwurst activity\nby hours'
txt_text_002.materials.append(mat_whitetext_001)
txt_text_002.use_path_clamp = True
txt_text_002.bevel_resolution = 0
txt_text_002.size = 0.498
txt_text_002.underline_height = 0.0
txt_text_001 = bpy.data.curves.new('Text.001', 'FONT')
txt_text_001.dimensions = '2D'
txt_text_001.body = '9'
txt_text_001.materials.append(mat_text)
txt_text_001.use_path_clamp = True
txt_text_001.bevel_resolution = 0
txt_text_001.align_x = 'CENTER'
txt_text_001.size = 0.498
txt_text_001.underline_height = 0.0
txt_text_003 = bpy.data.curves.new('Text.003', 'FONT')
txt_text_003.dimensions = '2D'
txt_text_003.body = '0'
txt_text_003.materials.append(mat_text)
txt_text_003.use_path_clamp = True
txt_text_003.bevel_resolution = 0
txt_text_003.align_x = 'CENTER'
txt_text_003.size = 0.498
txt_text_003.underline_height = 0.0
txt_text_009 = bpy.data.curves.new('Text.009', 'FONT')
txt_text_009.dimensions = '2D'
txt_text_009.body = '@bratwurst_bot'
txt_text_009.materials.append(mat_whitetext_001)
txt_text_009.use_path_clamp = True
txt_text_009.bevel_resolution = 0
txt_text_009.align_x = 'RIGHT'
txt_text_014 = bpy.data.curves.new('Text.014', 'FONT')
txt_text_014.dimensions = '2D'
txt_text_014.body = 'generated in 957965ms'
txt_text_014.materials.append(mat_greytext)
txt_text_014.use_path_clamp = True
txt_text_014.bevel_resolution = 0
txt_text_013 = bpy.data.curves.new('Text.013', 'FONT')
txt_text_013.dimensions = '2D'
txt_text_013.body = 'Bratwurst Stats of November, 2016'
txt_text_013.materials.append(mat_text)
txt_text_013.use_path_clamp = True
txt_text_013.bevel_resolution = 0
txt_text_013.size = 1.08

# ---- objects
ob_timepiemin = bpy.data.objects.new('TimePieMin', txt_text_008)
ob_monthspiemin = bpy.data.objects.new('MonthsPieMin', txt_text_007)
ob_monthspiemax = bpy.data.objects.new('MonthsPieMax', txt_text_006)
ob_timepiemax = bpy.data.objects.new('TimePieMax', txt_text_005)
ob_monthspielegend = bpy.data.objects.new('MonthsPieLegend', me_plane_001)
ob_timepielegend = bpy.data.objects.new('TimePieLegend', me_plane)
ob_title_003 = bpy.data.objects.new('Title.003', txt_text)
ob_plane = bpy.data.objects.new('Plane', me_plane_006)
ob_daymax_024 = bpy.data.objects.new('DayMax.024', txt_text_038)
ob_daymax_023 = bpy.data.objects.new('DayMax.023', txt_text_037)
ob_daymax_022 = bpy.data.objects.new('DayMax.022', txt_text_036)
ob_daymax_021 = bpy.data.objects.new('DayMax.021', txt_text_035)
ob_daymax_020 = bpy.data.objects.new('DayMax.020', txt_text_034)
ob_daymax_019 = bpy.data.objects.new('DayMax.019', txt_text_033)
ob_daymax_018 = bpy.data.objects.new('DayMax.018', txt_text_032)
ob_daymax_017 = bpy.data.objects.new('DayMax.017', txt_text_031)
ob_daymax_016 = bpy.data.objects.new('DayMax.016', txt_text_030)
ob_daymax_015 = bpy.data.objects.new('DayMax.015', txt_text_029)
ob_daymax_014 = bpy.data.objects.new('DayMax.014', txt_text_028)
ob_daymax_013 = bpy.data.objects.new('DayMax.013', txt_text_027)
ob_daymax_012 = bpy.data.objects.new('DayMax.012', txt_text_026)
ob_daymax_011 = bpy.data.objects.new('DayMax.011', txt_text_025)
ob_daymax_010 = bpy.data.objects.new('DayMax.010', txt_text_024)
ob_daymax_009 = bpy.data.objects.new('DayMax.009', txt_text_023)
ob_daymax_008 = bpy.data.objects.new('DayMax.008', txt_text_022)
ob_daymax_007 = bpy.data.objects.new('DayMax.007', txt_text_021)
ob_daymax_006 = bpy.data.objects.new('DayMax.006', txt_text_020)
ob_daymax_005 = bpy.data.objects.new('DayMax.005', txt_text_018)
ob_daymax_004 = bpy.data.objects.new('DayMax.004', txt_text_017)
ob_daymax_003 = bpy.data.objects.new('DayMax.003', txt_text_016)
ob_daymax_002 = bpy.data.objects.new('DayMax.002', txt_text_015)
ob_daymax_001 = bpy.data.objects.new('DayMax.001', txt_text_010)
ob_circle_001 = bpy.data.objects.new('Circle.001', me_circle_025)
ob_circle = bpy.data.objects.new('Circle', me_circle_024)
ob_monthpie_011 = bpy.data.objects.new('MonthPie.011', me_circle_023)
ob_monthpie_010 = bpy.data.objects.new('MonthPie.010', me_circle_022)
ob_monthpie_008 = bpy.data.objects.new('MonthPie.008', me_circle_021)
ob_monthpie_007 = bpy.data.objects.new('MonthPie.007', me_circle_020)
ob_monthpie_006 = bpy.data.objects.new('MonthPie.006', me_circle_019)
ob_monthpie_005 = bpy.data.objects.new('MonthPie.005', me_circle_018)
ob_monthpie_004 = bpy.data.objects.new('MonthPie.004', me_circle_017)
ob_monthpie_003 = bpy.data.objects.new('MonthPie.003', me_circle_016)
ob_monthpie_002 = bpy.data.objects.new('MonthPie.002', me_circle_015)
ob_monthpie_001 = bpy.data.objects.new('MonthPie.001', me_circle_014)
ob_monthpie_009 = bpy.data.objects.new('MonthPie.009', me_circle_013)
ob_daypie_000 = bpy.data.objects.new('DayPie.000', me_circle_012)
ob_daypie_011 = bpy.data.objects.new('DayPie.011', me_circle_011)
ob_daypie_009 = bpy.data.objects.new('DayPie.009', me_circle_010)
ob_daypie_008 = bpy.data.objects.new('DayPie.008', me_circle_009)
ob_daypie_007 = bpy.data.objects.new('DayPie.007', me_circle_008)
ob_daypie_006 = bpy.data.objects.new('DayPie.006', me_circle_007)
ob_daypie_005 = bpy.data.objects.new('DayPie.005', me_circle_006)
ob_daypie_004 = bpy.data.objects.new('DayPie.004', me_circle_005)
ob_daypie_003 = bpy.data.objects.new('DayPie.003', me_circle_004)
ob_daypie_002 = bpy.data.objects.new('DayPie.002', me_circle_003)
ob_daypie_010 = bpy.data.objects.new('DayPie.010', me_circle_002)
ob_monthpie_000 = bpy.data.objects.new('MonthPie.000', me_circle_001)
ob_daypie_001 = bpy.data.objects.new('DayPie.001', me_circle)
ob_min_001 = bpy.data.objects.new('Min.001', txt_text_012)
ob_monthmax = bpy.data.objects.new('MonthMax', txt_text_011)
ob_timepielegend_002 = bpy.data.objects.new('TimePieLegend.002', me_plane_003)
ob_title_002 = bpy.data.objects.new('Title.002', txt_text_004)
ob_title_001 = bpy.data.objects.new('Title.001', txt_text_002)
ob_camera = bpy.data.objects.new('Camera', cam_camera)
ob_timepielegend_001 = bpy.data.objects.new('TimePieLegend.001', me_plane_002)
ob_daymax = bpy.data.objects.new('DayMax', txt_text_001)
ob_min = bpy.data.objects.new('Min', txt_text_003)
ob_plane_004 = bpy.data.objects.new('Plane.004', me_plane_004)
ob_sourcetext_001 = bpy.data.objects.new('SourceText.001', txt_text_009)
ob_timetaken = bpy.data.objects.new('TimeTaken', txt_text_014)
ob_title = bpy.data.objects.new('Title', txt_text_013)

# ---- transforms, parenting, visibility, modifiers, constraints
ob_timepiemin.location = (-0.6986, -3.099, 0.8597)
ob_timepiemin.lineart.crease_threshold = 0.0
ob_monthspiemin.location = (0.7014, -3.099, 0.8597)
ob_monthspiemin.lineart.crease_threshold = 0.0
ob_monthspiemax.location = (0.7014, 2.801, 0.8597)
ob_monthspiemax.lineart.crease_threshold = 0.0
ob_timepiemax.location = (-0.6986, 2.801, 0.8597)
ob_timepiemax.lineart.crease_threshold = 0.0
ob_monthspielegend.location = (0.7, 0.0, 0.0)
ob_monthspielegend.lineart.crease_threshold = 0.0
ob_timepielegend.location = (-0.7, 0.0, 0.0)
ob_timepielegend.lineart.crease_threshold = 0.0
ob_title_003.location = (-7.453, 3.766, 0.8597)
ob_title_003.lineart.crease_threshold = 0.0
ob_plane.location = (0.0, -4.291, -1.0)
ob_plane.scale = (9.161, 1.746, 2.211)
ob_plane.lineart.crease_threshold = 0.0
ob_daymax_024.location = (4.6, 1.727, 1.86)
ob_daymax_024.scale = (0.48, 0.48, 0.48)
ob_daymax_024.lineart.crease_threshold = 0.0
ob_daymax_023.location = (4.181, 1.727, 1.86)
ob_daymax_023.scale = (0.48, 0.48, 0.48)
ob_daymax_023.lineart.crease_threshold = 0.0
ob_daymax_022.location = (4.955, 1.503, 1.86)
ob_daymax_022.scale = (0.48, 0.48, 0.48)
ob_daymax_022.lineart.crease_threshold = 0.0
ob_daymax_021.location = (5.155, 1.142, 1.86)
ob_daymax_021.scale = (0.48, 0.48, 0.48)
ob_daymax_021.lineart.crease_threshold = 0.0
ob_daymax_020.location = (5.155, 0.7676, 1.86)
ob_daymax_020.scale = (0.48, 0.48, 0.48)
ob_daymax_020.lineart.crease_threshold = 0.0
ob_daymax_019.location = (4.955, 0.4078, 1.86)
ob_daymax_019.scale = (0.48, 0.48, 0.48)
ob_daymax_019.lineart.crease_threshold = 0.0
ob_daymax_018.location = (4.189, 0.1653, 1.86)
ob_daymax_018.scale = (0.48, 0.48, 0.48)
ob_daymax_018.lineart.crease_threshold = 0.0
ob_daymax_017.location = (4.615, 0.1653, 1.86)
ob_daymax_017.scale = (0.48, 0.48, 0.48)
ob_daymax_017.lineart.crease_threshold = 0.0
ob_daymax_016.location = (3.862, 0.4345, 1.86)
ob_daymax_016.scale = (0.48, 0.48, 0.48)
ob_daymax_016.lineart.crease_threshold = 0.0
ob_daymax_015.location = (3.883, 1.45, 1.86)
ob_daymax_015.scale = (0.48, 0.48, 0.48)
ob_daymax_015.lineart.crease_threshold = 0.0
ob_daymax_014.location = (3.704, 0.7932, 1.86)
ob_daymax_014.scale = (0.48, 0.48, 0.48)
ob_daymax_014.lineart.crease_threshold = 0.0
ob_daymax_013.location = (3.723, 1.135, 1.86)
ob_daymax_013.scale = (0.48, 0.48, 0.48)
ob_daymax_013.lineart.crease_threshold = 0.0
ob_daymax_012.location = (-5.077, 1.135, 1.86)
ob_daymax_012.scale = (0.48, 0.48, 0.48)
ob_daymax_012.lineart.crease_threshold = 0.0
ob_daymax_011.location = (-5.096, 0.7932, 1.86)
ob_daymax_011.scale = (0.48, 0.48, 0.48)
ob_daymax_011.lineart.crease_threshold = 0.0
ob_daymax_010.location = (-4.917, 1.45, 1.86)
ob_daymax_010.scale = (0.48, 0.48, 0.48)
ob_daymax_010.lineart.crease_threshold = 0.0
ob_daymax_009.location = (-4.938, 0.4345, 1.86)
ob_daymax_009.scale = (0.48, 0.48, 0.48)
ob_daymax_009.lineart.crease_threshold = 0.0
ob_daymax_008.location = (-4.185, 0.1653, 1.86)
ob_daymax_008.scale = (0.48, 0.48, 0.48)
ob_daymax_008.lineart.crease_threshold = 0.0
ob_daymax_007.location = (-4.611, 0.1653, 1.86)
ob_daymax_007.scale = (0.48, 0.48, 0.48)
ob_daymax_007.lineart.crease_threshold = 0.0
ob_daymax_006.location = (-3.845, 0.4078, 1.86)
ob_daymax_006.scale = (0.48, 0.48, 0.48)
ob_daymax_006.lineart.crease_threshold = 0.0
ob_daymax_005.location = (-3.645, 0.7676, 1.86)
ob_daymax_005.scale = (0.48, 0.48, 0.48)
ob_daymax_005.lineart.crease_threshold = 0.0
ob_daymax_004.location = (-3.645, 1.142, 1.86)
ob_daymax_004.scale = (0.48, 0.48, 0.48)
ob_daymax_004.lineart.crease_threshold = 0.0
ob_daymax_003.location = (-3.845, 1.503, 1.86)
ob_daymax_003.scale = (0.48, 0.48, 0.48)
ob_daymax_003.lineart.crease_threshold = 0.0
ob_daymax_002.location = (-4.619, 1.727, 1.86)
ob_daymax_002.scale = (0.48, 0.48, 0.48)
ob_daymax_002.lineart.crease_threshold = 0.0
ob_daymax_001.location = (-4.2, 1.727, 1.86)
ob_daymax_001.scale = (0.48, 0.48, 0.48)
ob_daymax_001.lineart.crease_threshold = 0.0
ob_circle_001.location = (4.4, 1.019, 1.0)
ob_circle_001.lineart.crease_threshold = 0.0
ob_circle.location = (-4.4, 1.019, 1.0)
ob_circle.lineart.crease_threshold = 0.0
ob_monthpie_011.location = (4.4, 1.019, 0.0)
ob_monthpie_011.lineart.crease_threshold = 0.0
ob_monthpie_010.location = (4.4, 1.019, 0.0)
ob_monthpie_010.lineart.crease_threshold = 0.0
ob_monthpie_008.location = (4.4, 1.019, 0.0)
ob_monthpie_008.lineart.crease_threshold = 0.0
ob_monthpie_007.location = (4.4, 1.019, 0.0)
ob_monthpie_007.lineart.crease_threshold = 0.0
ob_monthpie_006.location = (4.4, 1.019, 0.0)
ob_monthpie_006.lineart.crease_threshold = 0.0
ob_monthpie_005.location = (4.4, 1.019, 0.0)
ob_monthpie_005.lineart.crease_threshold = 0.0
ob_monthpie_004.location = (4.4, 1.019, 0.0)
ob_monthpie_004.lineart.crease_threshold = 0.0
ob_monthpie_003.location = (4.4, 1.019, 0.0)
ob_monthpie_003.lineart.crease_threshold = 0.0
ob_monthpie_002.location = (4.4, 1.019, 0.0)
ob_monthpie_002.lineart.crease_threshold = 0.0
ob_monthpie_001.location = (4.4, 1.019, 0.0)
ob_monthpie_001.lineart.crease_threshold = 0.0
ob_monthpie_009.location = (4.4, 1.019, 0.0)
ob_monthpie_009.lineart.crease_threshold = 0.0
ob_daypie_000.location = (-4.4, 1.019, 0.0)
ob_daypie_000.lineart.crease_threshold = 0.0
ob_daypie_011.location = (-4.4, 1.019, 0.0)
ob_daypie_011.lineart.crease_threshold = 0.0
ob_daypie_009.location = (-4.4, 1.019, 0.0)
ob_daypie_009.lineart.crease_threshold = 0.0
ob_daypie_008.location = (-4.4, 1.019, 0.0)
ob_daypie_008.lineart.crease_threshold = 0.0
ob_daypie_007.location = (-4.4, 1.019, 0.0)
ob_daypie_007.lineart.crease_threshold = 0.0
ob_daypie_006.location = (-4.4, 1.019, 0.0)
ob_daypie_006.lineart.crease_threshold = 0.0
ob_daypie_005.location = (-4.4, 1.019, 0.0)
ob_daypie_005.lineart.crease_threshold = 0.0
ob_daypie_004.location = (-4.4, 1.019, 0.0)
ob_daypie_004.lineart.crease_threshold = 0.0
ob_daypie_003.location = (-4.4, 1.019, 0.0)
ob_daypie_003.lineart.crease_threshold = 0.0
ob_daypie_002.location = (-4.4, 1.019, 0.0)
ob_daypie_002.lineart.crease_threshold = 0.0
ob_daypie_010.location = (-4.4, 1.019, 0.0)
ob_daypie_010.lineart.crease_threshold = 0.0
ob_monthpie_000.location = (4.4, 1.019, 0.0)
ob_monthpie_000.lineart.crease_threshold = 0.0
ob_daypie_001.location = (-4.4, 1.019, 0.0)
ob_daypie_001.lineart.crease_threshold = 0.0
ob_min_001.location = (0.6059, -2.138, 0.8597)
ob_min_001.lineart.crease_threshold = 0.0
ob_monthmax.location = (0.6059, 3.762, 0.8597)
ob_monthmax.lineart.crease_threshold = 0.0
ob_timepielegend_002.location = (0.6067, 0.9605, 0.0)
ob_timepielegend_002.lineart.crease_threshold = 0.0
ob_title_002.location = (1.475, -3.321, 0.8597)
ob_title_002.scale = (1.21, 1.21, 1.21)
ob_title_002.lineart.crease_threshold = 0.0
ob_title_001.location = (-7.325, -3.321, 0.8597)
ob_title_001.scale = (1.21, 1.21, 1.21)
ob_title_001.lineart.crease_threshold = 0.0
ob_camera.location = (0.0, 0.4759, 14.99)
ob_camera.lock_rotations_4d = False
ob_camera.empty_display_type = 'ARROWS'
ob_camera.color = (0.0, 0.0, 0.0, 0.0)
ob_camera.display_type = 'WIRE'
ob_camera.lineart.crease_threshold = 0.0
ob_timepielegend_001.location = (-0.6232, 0.9605, 0.0)
ob_timepielegend_001.lineart.crease_threshold = 0.0
ob_daymax.location = (-0.624, 3.762, 0.8597)
ob_daymax.lineart.crease_threshold = 0.0
ob_min.location = (-0.624, -2.138, 0.8597)
ob_min.lineart.crease_threshold = 0.0
ob_plane_004.location = (8.5, -4.4, 0.0)
ob_plane_004.rotation_euler = (0.0, -0.0, -1.571)
ob_plane_004.scale = (0.01, 18.05, 1.0)
ob_plane_004.lineart.crease_threshold = 0.0
ob_sourcetext_001.location = (7.9, -4.737, 1.0)
ob_sourcetext_001.scale = (0.324, 0.324, 0.324)
ob_sourcetext_001.lineart.crease_threshold = 0.0
ob_timetaken.location = (-7.8, -4.737, 1.0)
ob_timetaken.scale = (0.324, 0.324, 0.324)
ob_timetaken.lineart.crease_threshold = 0.0
ob_title.location = (-7.453, 4.705, 0.8597)
ob_title.lineart.crease_threshold = 0.0

# ---- collection membership
col_collection_1.objects.link(ob_timepiemin)
col_collection_1.objects.link(ob_monthspiemin)
col_collection_1.objects.link(ob_monthspiemax)
col_collection_1.objects.link(ob_timepiemax)
col_collection_1.objects.link(ob_monthspielegend)
col_collection_1.objects.link(ob_timepielegend)
col_collection_1.objects.link(ob_title_003)
col_collection_20.objects.link(ob_plane)
col_collection_20.objects.link(ob_daymax_024)
col_collection_20.objects.link(ob_daymax_023)
col_collection_20.objects.link(ob_daymax_022)
col_collection_20.objects.link(ob_daymax_021)
col_collection_20.objects.link(ob_daymax_020)
col_collection_20.objects.link(ob_daymax_019)
col_collection_20.objects.link(ob_daymax_018)
col_collection_20.objects.link(ob_daymax_017)
col_collection_20.objects.link(ob_daymax_016)
col_collection_20.objects.link(ob_daymax_015)
col_collection_20.objects.link(ob_daymax_014)
col_collection_20.objects.link(ob_daymax_013)
col_collection_20.objects.link(ob_daymax_012)
col_collection_20.objects.link(ob_daymax_011)
col_collection_20.objects.link(ob_daymax_010)
col_collection_20.objects.link(ob_daymax_009)
col_collection_20.objects.link(ob_daymax_008)
col_collection_20.objects.link(ob_daymax_007)
col_collection_20.objects.link(ob_daymax_006)
col_collection_20.objects.link(ob_daymax_005)
col_collection_20.objects.link(ob_daymax_004)
col_collection_20.objects.link(ob_daymax_003)
col_collection_20.objects.link(ob_daymax_002)
col_collection_20.objects.link(ob_daymax_001)
col_collection_20.objects.link(ob_circle_001)
col_collection_20.objects.link(ob_circle)
col_collection_20.objects.link(ob_monthpie_011)
col_collection_20.objects.link(ob_monthpie_010)
col_collection_20.objects.link(ob_monthpie_008)
col_collection_20.objects.link(ob_monthpie_007)
col_collection_20.objects.link(ob_monthpie_006)
col_collection_20.objects.link(ob_monthpie_005)
col_collection_20.objects.link(ob_monthpie_004)
col_collection_20.objects.link(ob_monthpie_003)
col_collection_20.objects.link(ob_monthpie_002)
col_collection_20.objects.link(ob_monthpie_001)
col_collection_20.objects.link(ob_monthpie_009)
col_collection_20.objects.link(ob_daypie_000)
col_collection_20.objects.link(ob_daypie_011)
col_collection_20.objects.link(ob_daypie_009)
col_collection_20.objects.link(ob_daypie_008)
col_collection_20.objects.link(ob_daypie_007)
col_collection_20.objects.link(ob_daypie_006)
col_collection_20.objects.link(ob_daypie_005)
col_collection_20.objects.link(ob_daypie_004)
col_collection_20.objects.link(ob_daypie_003)
col_collection_20.objects.link(ob_daypie_002)
col_collection_20.objects.link(ob_daypie_010)
col_collection_20.objects.link(ob_monthpie_000)
col_collection_20.objects.link(ob_daypie_001)
col_collection_20.objects.link(ob_min_001)
col_collection_20.objects.link(ob_monthmax)
col_collection_20.objects.link(ob_timepielegend_002)
col_collection_20.objects.link(ob_title_002)
col_collection_20.objects.link(ob_title_001)
col_collection_20.objects.link(ob_camera)
col_collection_20.objects.link(ob_timepielegend_001)
col_collection_20.objects.link(ob_daymax)
col_collection_20.objects.link(ob_min)
col_collection_20.objects.link(ob_plane_004)
col_collection_20.objects.link(ob_sourcetext_001)
col_collection_20.objects.link(ob_timetaken)
col_collection_20.objects.link(ob_title)

# ---- scene / render settings (as saved in the file)
scene.camera = ob_camera
scene.frame_start = 1; scene.frame_end = 250; scene.frame_set(1)
scene.render.engine = 'BLENDER_EEVEE_NEXT'
scene.render.resolution_x = 3528
scene.render.resolution_y = 2389
scene.render.dither_intensity = 0.0
scene.cycles.use_denoising = False
scene.cycles.samples = 128
scene.cycles.sampling_pattern = 'TABULATED_SOBOL'
scene.cycles.light_sampling_threshold = 0.0
scene.cycles.use_adaptive_sampling = False
scene.cycles.use_light_tree = False
scene.cycles.blur_glossy = 0.0
scene.cycles.sample_clamp_indirect = 0.0
scene.view_settings.view_transform = 'Standard'
bpy.context.view_layer.update()
